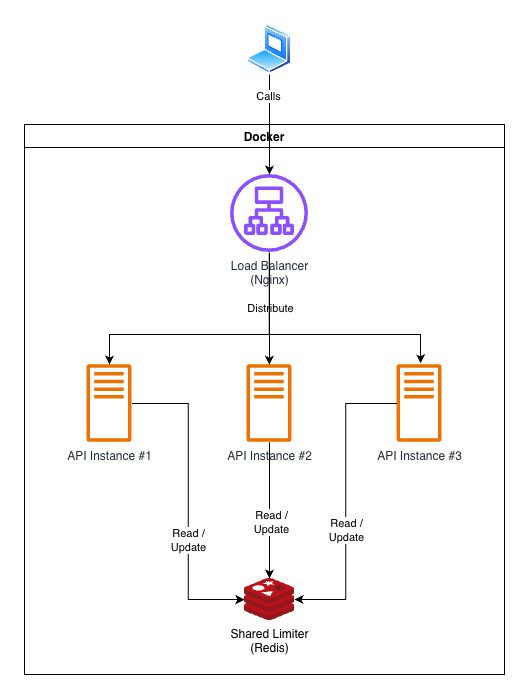

The diagram above was exported from draw.io. Its source (the exported page's mxGraphModel, read from the mxfile embedded in the PNG):
<mxGraphModel dx="858" dy="671" grid="1" gridSize="10" guides="1" tooltips="1" connect="1" arrows="1" fold="1" page="1" pageScale="1" pageWidth="850" pageHeight="1100" math="0" shadow="0">
  <root>
    <mxCell id="0" />
    <mxCell id="1" parent="0" />
    <mxCell id="6wJoOCSYZH2JGpDk99CE-5" parent="1" style="swimlane;" value="Docker" vertex="1">
      <mxGeometry height="550" width="480" x="20" y="120" as="geometry" />
    </mxCell>
    <mxCell id="6wJoOCSYZH2JGpDk99CE-6" parent="6wJoOCSYZH2JGpDk99CE-5" style="sketch=0;outlineConnect=0;fontColor=#232F3E;gradientColor=none;fillColor=#ED7100;strokeColor=none;dashed=0;verticalLabelPosition=bottom;verticalAlign=top;align=center;html=1;fontSize=12;fontStyle=0;aspect=fixed;pointerEvents=1;shape=mxgraph.aws4.traditional_server;" value="API Instance #1" vertex="1">
      <mxGeometry height="78" width="45" x="62.5" y="240" as="geometry" />
    </mxCell>
    <mxCell id="6wJoOCSYZH2JGpDk99CE-7" parent="6wJoOCSYZH2JGpDk99CE-5" style="sketch=0;outlineConnect=0;fontColor=#232F3E;gradientColor=none;fillColor=#ED7100;strokeColor=none;dashed=0;verticalLabelPosition=bottom;verticalAlign=top;align=center;html=1;fontSize=12;fontStyle=0;aspect=fixed;pointerEvents=1;shape=mxgraph.aws4.traditional_server;" value="API Instance #2" vertex="1">
      <mxGeometry height="78" width="45" x="222.5" y="240" as="geometry" />
    </mxCell>
    <mxCell id="6wJoOCSYZH2JGpDk99CE-8" parent="6wJoOCSYZH2JGpDk99CE-5" style="sketch=0;outlineConnect=0;fontColor=#232F3E;gradientColor=none;fillColor=#ED7100;strokeColor=none;dashed=0;verticalLabelPosition=bottom;verticalAlign=top;align=center;html=1;fontSize=12;fontStyle=0;aspect=fixed;pointerEvents=1;shape=mxgraph.aws4.traditional_server;" value="API Instance #3" vertex="1">
      <mxGeometry height="78" width="45" x="372.5" y="240" as="geometry" />
    </mxCell>
    <mxCell id="6wJoOCSYZH2JGpDk99CE-10" parent="6wJoOCSYZH2JGpDk99CE-5" style="image;sketch=0;aspect=fixed;html=1;align=center;fontSize=12;image=img/lib/mscae/Cache_Redis_Product.svg;points=[[0.5,0,0],[0.5,1,0],[0,0.503,0],[1,0.501,0],[0.987,0.218,0],[0.987,0.785,0],[0.013,0.785,0],[0.013,0.218,0]];" value="Shared Limiter&lt;br&gt;(Redis)" vertex="1">
      <mxGeometry height="42" width="50" x="220" y="454" as="geometry" />
    </mxCell>
    <mxCell id="6wJoOCSYZH2JGpDk99CE-14" edge="1" parent="6wJoOCSYZH2JGpDk99CE-5" source="6wJoOCSYZH2JGpDk99CE-6" style="edgeStyle=orthogonalEdgeStyle;rounded=0;orthogonalLoop=1;jettySize=auto;html=1;entryX=0;entryY=0.503;entryDx=0;entryDy=0;entryPerimeter=0;" target="6wJoOCSYZH2JGpDk99CE-10">
      <mxGeometry relative="1" as="geometry" />
    </mxCell>
    <mxCell id="6wJoOCSYZH2JGpDk99CE-24" connectable="0" parent="6wJoOCSYZH2JGpDk99CE-14" style="edgeLabel;html=1;align=center;verticalAlign=middle;resizable=0;points=[];" value="Read /&lt;div&gt;Update&lt;/div&gt;" vertex="1">
      <mxGeometry relative="1" x="0.2527" as="geometry">
        <mxPoint as="offset" />
      </mxGeometry>
    </mxCell>
    <mxCell id="6wJoOCSYZH2JGpDk99CE-15" edge="1" parent="6wJoOCSYZH2JGpDk99CE-5" source="6wJoOCSYZH2JGpDk99CE-7" style="edgeStyle=orthogonalEdgeStyle;rounded=0;orthogonalLoop=1;jettySize=auto;html=1;entryX=0.5;entryY=0;entryDx=0;entryDy=0;entryPerimeter=0;" target="6wJoOCSYZH2JGpDk99CE-10">
      <mxGeometry relative="1" as="geometry" />
    </mxCell>
    <mxCell id="6wJoOCSYZH2JGpDk99CE-25" connectable="0" parent="6wJoOCSYZH2JGpDk99CE-15" style="edgeLabel;html=1;align=center;verticalAlign=middle;resizable=0;points=[];" value="Read /&lt;div&gt;Update&lt;/div&gt;" vertex="1">
      <mxGeometry relative="1" x="0.1782" y="1" as="geometry">
        <mxPoint as="offset" />
      </mxGeometry>
    </mxCell>
    <mxCell id="6wJoOCSYZH2JGpDk99CE-16" edge="1" parent="6wJoOCSYZH2JGpDk99CE-5" source="6wJoOCSYZH2JGpDk99CE-8" style="edgeStyle=orthogonalEdgeStyle;rounded=0;orthogonalLoop=1;jettySize=auto;html=1;entryX=1;entryY=0.501;entryDx=0;entryDy=0;entryPerimeter=0;" target="6wJoOCSYZH2JGpDk99CE-10">
      <mxGeometry relative="1" as="geometry" />
    </mxCell>
    <mxCell id="6wJoOCSYZH2JGpDk99CE-23" connectable="0" parent="6wJoOCSYZH2JGpDk99CE-16" style="edgeLabel;html=1;align=center;verticalAlign=middle;resizable=0;points=[];" value="Read /&lt;div&gt;Update&lt;/div&gt;" vertex="1">
      <mxGeometry relative="1" x="0.0688" as="geometry">
        <mxPoint y="19" as="offset" />
      </mxGeometry>
    </mxCell>
    <mxCell id="6wJoOCSYZH2JGpDk99CE-1" parent="6wJoOCSYZH2JGpDk99CE-5" style="sketch=0;outlineConnect=0;fontColor=#232F3E;gradientColor=none;fillColor=#8C4FFF;strokeColor=none;dashed=0;verticalLabelPosition=bottom;verticalAlign=top;align=center;html=1;fontSize=12;fontStyle=0;aspect=fixed;pointerEvents=1;shape=mxgraph.aws4.application_load_balancer;" value="Load Balancer&lt;br&gt;(Nginx)" vertex="1">
      <mxGeometry height="78" width="78" x="206" y="50" as="geometry" />
    </mxCell>
    <mxCell id="6wJoOCSYZH2JGpDk99CE-11" edge="1" parent="6wJoOCSYZH2JGpDk99CE-5" source="6wJoOCSYZH2JGpDk99CE-1" style="edgeStyle=orthogonalEdgeStyle;rounded=0;orthogonalLoop=1;jettySize=auto;html=1;" target="6wJoOCSYZH2JGpDk99CE-7">
      <mxGeometry relative="1" as="geometry" />
    </mxCell>
    <mxCell id="6wJoOCSYZH2JGpDk99CE-22" connectable="0" parent="6wJoOCSYZH2JGpDk99CE-11" style="edgeLabel;html=1;align=center;verticalAlign=middle;resizable=0;points=[];" value="Distribute" vertex="1">
      <mxGeometry relative="1" x="-0.2041" y="2" as="geometry">
        <mxPoint x="-2" y="11" as="offset" />
      </mxGeometry>
    </mxCell>
    <mxCell id="6wJoOCSYZH2JGpDk99CE-27" edge="1" parent="6wJoOCSYZH2JGpDk99CE-5" source="6wJoOCSYZH2JGpDk99CE-1" style="edgeStyle=orthogonalEdgeStyle;rounded=0;orthogonalLoop=1;jettySize=auto;html=1;entryX=0.499;entryY=-0.002;entryDx=0;entryDy=0;entryPerimeter=0;exitX=0.498;exitY=1.005;exitDx=0;exitDy=0;exitPerimeter=0;" target="6wJoOCSYZH2JGpDk99CE-6">
      <mxGeometry relative="1" as="geometry">
        <Array as="points">
          <mxPoint x="244.8" y="210" />
          <mxPoint x="85" y="210" />
        </Array>
      </mxGeometry>
    </mxCell>
    <mxCell id="6wJoOCSYZH2JGpDk99CE-28" edge="1" parent="6wJoOCSYZH2JGpDk99CE-5" source="6wJoOCSYZH2JGpDk99CE-1" style="edgeStyle=orthogonalEdgeStyle;rounded=0;orthogonalLoop=1;jettySize=auto;html=1;entryX=0.522;entryY=-0.017;entryDx=0;entryDy=0;entryPerimeter=0;exitX=0.5;exitY=1.026;exitDx=0;exitDy=0;exitPerimeter=0;" target="6wJoOCSYZH2JGpDk99CE-8">
      <mxGeometry relative="1" x="0.0006" as="geometry">
        <Array as="points">
          <mxPoint x="245" y="210" />
          <mxPoint x="396" y="210" />
        </Array>
      </mxGeometry>
    </mxCell>
    <mxCell id="bjLS2QWN58oWXf-cJTEw-1" parent="1" style="image;aspect=fixed;perimeter=ellipsePerimeter;html=1;align=center;shadow=0;dashed=0;spacingTop=3;image=img/lib/active_directory/laptop_client.svg;" value="" vertex="1">
      <mxGeometry height="50" width="45" x="242.5" y="20" as="geometry" />
    </mxCell>
    <mxCell id="bjLS2QWN58oWXf-cJTEw-15" edge="1" parent="1" source="bjLS2QWN58oWXf-cJTEw-1" style="edgeStyle=orthogonalEdgeStyle;rounded=0;orthogonalLoop=1;jettySize=auto;html=1;exitX=0.5;exitY=1;exitDx=0;exitDy=0;" target="6wJoOCSYZH2JGpDk99CE-1">
      <mxGeometry relative="1" as="geometry">
        <mxPoint x="265" y="130" as="targetPoint" />
      </mxGeometry>
    </mxCell>
    <mxCell id="bjLS2QWN58oWXf-cJTEw-16" connectable="0" parent="bjLS2QWN58oWXf-cJTEw-15" style="edgeLabel;html=1;align=center;verticalAlign=middle;resizable=0;points=[];" value="Calls" vertex="1">
      <mxGeometry relative="1" x="-0.5846" y="-2" as="geometry">
        <mxPoint as="offset" />
      </mxGeometry>
    </mxCell>
  </root>
</mxGraphModel>